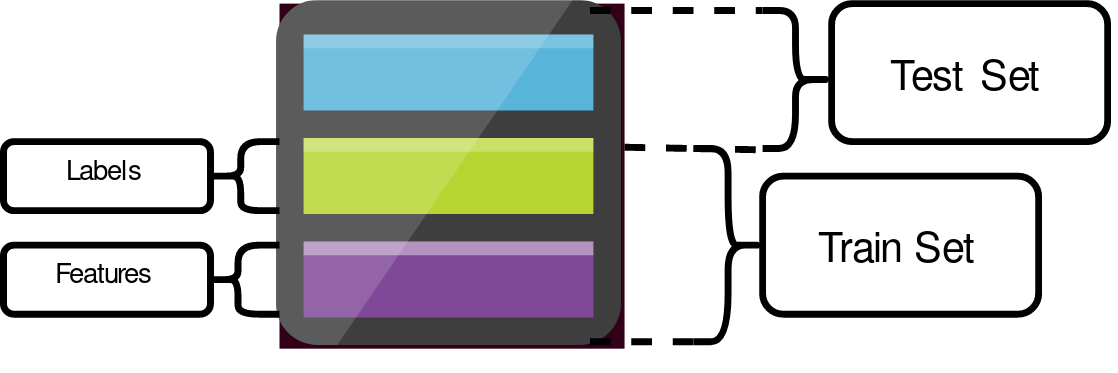

The diagram above was exported from draw.io. Its source (the exported page's mxGraphModel, read from the mxfile embedded in the PNG):
<mxGraphModel dx="206" dy="117" grid="1" gridSize="10" guides="1" tooltips="1" connect="1" arrows="1" fold="1" page="1" pageScale="1" pageWidth="850" pageHeight="1100" math="0" shadow="0">
  <root>
    <mxCell id="0" />
    <mxCell id="1" parent="0" />
    <mxCell id="WY02HXgxzeLuKU1XNDwx-33" value="" style="aspect=fixed;html=1;points=[];align=center;image;fontSize=12;image=img/lib/mscae/General_Storage.svg;imageBackground=#33001A;" parent="1" vertex="1">
      <mxGeometry x="300" y="270" width="50" height="50" as="geometry" />
    </mxCell>
    <mxCell id="WY02HXgxzeLuKU1XNDwx-35" value="" style="shape=curlyBracket;whiteSpace=wrap;html=1;rounded=1;direction=west;" parent="1" vertex="1">
      <mxGeometry x="360" y="291" width="10" height="28" as="geometry" />
    </mxCell>
    <mxCell id="WY02HXgxzeLuKU1XNDwx-36" value="" style="shape=curlyBracket;whiteSpace=wrap;html=1;rounded=1;direction=west;size=0.5233009708737881;" parent="1" vertex="1">
      <mxGeometry x="370" y="271" width="10" height="20" as="geometry" />
    </mxCell>
    <mxCell id="WY02HXgxzeLuKU1XNDwx-37" value="&lt;font style=&quot;font-size: 6px&quot;&gt;Test Set&lt;/font&gt;" style="rounded=1;whiteSpace=wrap;html=1;" parent="1" vertex="1">
      <mxGeometry x="380" y="270" width="40" height="20" as="geometry" />
    </mxCell>
    <mxCell id="WY02HXgxzeLuKU1XNDwx-38" value="&lt;font style=&quot;font-size: 6px&quot;&gt;Train&lt;/font&gt;&lt;font style=&quot;font-size: 6px&quot; size=&quot;3&quot;&gt; Set&lt;/font&gt;" style="rounded=1;whiteSpace=wrap;html=1;" parent="1" vertex="1">
      <mxGeometry x="370" y="295" width="40" height="20" as="geometry" />
    </mxCell>
    <mxCell id="WY02HXgxzeLuKU1XNDwx-41" value="" style="shape=curlyBracket;whiteSpace=wrap;html=1;rounded=1;direction=east;size=0.3990291262135884;" parent="1" vertex="1">
      <mxGeometry x="290" y="305" width="10" height="10" as="geometry" />
    </mxCell>
    <mxCell id="WY02HXgxzeLuKU1XNDwx-43" value="" style="shape=curlyBracket;whiteSpace=wrap;html=1;rounded=1;direction=east;size=0.4378640776699001;" parent="1" vertex="1">
      <mxGeometry x="290" y="290" width="10" height="10" as="geometry" />
    </mxCell>
    <mxCell id="WY02HXgxzeLuKU1XNDwx-44" value="Labels" style="rounded=1;whiteSpace=wrap;html=1;fontSize=4;" parent="1" vertex="1">
      <mxGeometry x="260" y="290" width="30" height="10" as="geometry" />
    </mxCell>
    <mxCell id="WY02HXgxzeLuKU1XNDwx-45" value="Features" style="rounded=1;whiteSpace=wrap;html=1;fontSize=4;" parent="1" vertex="1">
      <mxGeometry x="260" y="305" width="30" height="10" as="geometry" />
    </mxCell>
    <mxCell id="WY02HXgxzeLuKU1XNDwx-46" style="edgeStyle=orthogonalEdgeStyle;rounded=0;orthogonalLoop=1;jettySize=auto;html=1;exitX=0.5;exitY=1;exitDx=0;exitDy=0;" parent="1" source="WY02HXgxzeLuKU1XNDwx-38" target="WY02HXgxzeLuKU1XNDwx-38" edge="1">
      <mxGeometry relative="1" as="geometry" />
    </mxCell>
    <mxCell id="WY02HXgxzeLuKU1XNDwx-48" value="" style="endArrow=none;dashed=1;html=1;" parent="1" edge="1">
      <mxGeometry width="50" height="50" relative="1" as="geometry">
        <mxPoint x="345" y="319" as="sourcePoint" />
        <mxPoint x="360" y="319" as="targetPoint" />
        <Array as="points">
          <mxPoint x="350" y="319" />
        </Array>
      </mxGeometry>
    </mxCell>
    <mxCell id="WY02HXgxzeLuKU1XNDwx-49" value="" style="endArrow=none;dashed=1;html=1;" parent="1" edge="1">
      <mxGeometry width="50" height="50" relative="1" as="geometry">
        <mxPoint x="345" y="271.00000000000006" as="sourcePoint" />
        <mxPoint x="370" y="271" as="targetPoint" />
        <Array as="points">
          <mxPoint x="350" y="271" />
        </Array>
      </mxGeometry>
    </mxCell>
    <mxCell id="WY02HXgxzeLuKU1XNDwx-52" value="" style="endArrow=none;dashed=1;html=1;" parent="1" edge="1">
      <mxGeometry width="50" height="50" relative="1" as="geometry">
        <mxPoint x="350" y="290.81" as="sourcePoint" />
        <mxPoint x="360" y="291" as="targetPoint" />
        <Array as="points" />
      </mxGeometry>
    </mxCell>
    <mxCell id="WY02HXgxzeLuKU1XNDwx-54" value="" style="endArrow=none;dashed=1;html=1;" parent="1" edge="1">
      <mxGeometry width="50" height="50" relative="1" as="geometry">
        <mxPoint x="360" y="291.00000000000006" as="sourcePoint" />
        <mxPoint x="370" y="291.19" as="targetPoint" />
        <Array as="points" />
      </mxGeometry>
    </mxCell>
  </root>
</mxGraphModel>